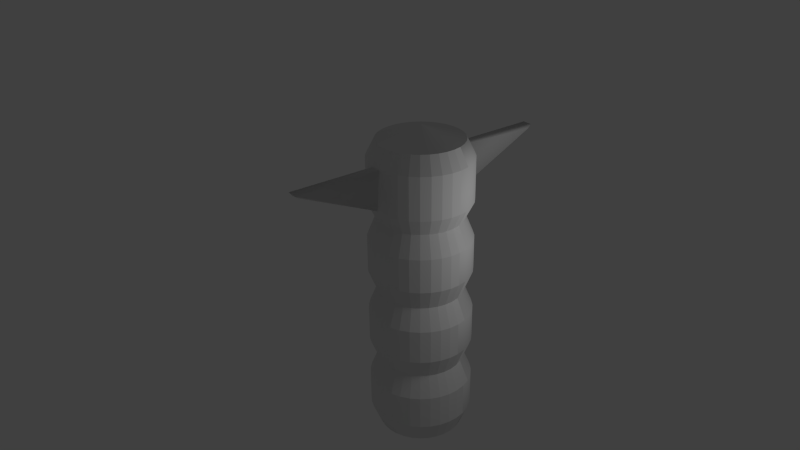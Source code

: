 # Source: totem.blend  (saved by Blender 2.61.0; exported with 4.5.12 LTS)
import bpy
from mathutils import Matrix  # noqa: F401  (used for matrix-valued properties, if any)

bpy.ops.wm.read_factory_settings(use_empty=True)
scene = bpy.context.scene
scene.name = 'Scene'

# ---- collections
col_collection_1 = bpy.data.collections.new('Collection 1'); scene.collection.children.link(col_collection_1)

# ---- world
world_world = bpy.data.worlds.new('World'); scene.world = world_world
world_world.color = (0.05088, 0.05088, 0.05088)
world_world.use_sun_shadow = False
world_world.sun_shadow_jitter_overblur = 0.0
world_world.cycles.sampling_method = 'MANUAL'
world_world.cycles.sample_map_resolution = 256

# ---- cameras
cam_camera = bpy.data.cameras.new('Camera')
cam_camera.clip_end = 100.0
cam_camera.lens = 35.0
cam_camera.sensor_width = 32.0
cam_camera.sensor_height = 18.0
cam_camera.ortho_scale = 7.314
cam_camera.dof.focus_distance = 0.0
cam_camera.dof.aperture_fstop = 128.0

# ---- lights
light_lamp = bpy.data.lights.new('Lamp', 'POINT')
light_lamp.transmission_factor = 0.0
light_lamp.cutoff_distance = 30.0
light_lamp.energy = 100.0
light_lamp.shadow_buffer_clip_start = 1.001
light_lamp.shadow_soft_size = 1.0
light_lamp.shadow_maximum_resolution = 0.006
light_lamp.use_absolute_resolution = True
light_lamp.cycles.use_multiple_importance_sampling = False

# ---- meshes
me_cylinder = bpy.data.meshes.new('Cylinder')
me_cylinder.from_pydata([(0.0, 1.0, -0.2), (0.1951, 0.9808, -0.2), (0.3827, 0.9239, -0.2), (0.5556, 0.8315, -0.2), (0.7071, 0.7071, -0.2), (0.8315, 0.5556, -0.2), (0.9239, 0.3827, -0.2), (0.9808, 0.1951, -0.2), (1.0, 7.55e-08, -0.2), (0.9808, -0.1951, -0.2), (0.9239, -0.3827, -0.2), (0.8315, -0.5556, -0.2), (0.7071, -0.7071, -0.2), (0.5556, -0.8315, -0.2), (0.3827, -0.9239, -0.2), (0.1951, -0.9808, -0.2), (-3.258e-07, -1.0, -0.2), (-0.1951, -0.9808, -0.2), (-0.3827, -0.9239, -0.2), (-0.5556, -0.8315, -0.2), (-0.7071, -0.7071, -0.2), (-0.8315, -0.5556, -0.2), (-0.9239, -0.3827, -0.2), (-0.9808, -0.1951, -0.2), (-1.0, 9.656e-07, -0.2), (-0.9808, 0.1951, -0.2), (-0.9239, 0.3827, -0.2), (-0.8315, 0.5556, -0.2), (-0.7071, 0.7071, -0.2), (-0.5556, 0.8315, -0.2), (-0.3827, 0.9239, -0.2), (-0.1951, 0.9808, -0.2), (1.967e-06, 1.2, 0.3), (0.2341, 1.177, 0.3), (0.4592, 1.109, 0.3), (0.6667, 0.9978, 0.3), (0.8485, 0.8485, 0.3), (0.9978, 0.6667, 0.3), (1.109, 0.4592, 0.3), (1.177, 0.2341, 0.3), (1.2, -2.347e-06, 0.3), (1.177, -0.2341, 0.3), (1.109, -0.4592, 0.3), (0.9978, -0.6667, 0.3), (0.8485, -0.8485, 0.3), (0.6667, -0.9978, 0.3), (0.4592, -1.109, 0.3), (0.2341, -1.177, 0.3), (1.192e-06, -1.2, 0.3), (-0.2341, -1.177, 0.3), (-0.4592, -1.109, 0.3), (-0.6667, -0.9978, 0.3), (-0.8485, -0.8485, 0.3), (-0.9978, -0.6667, 0.3), (-1.109, -0.4592, 0.3), (-1.177, -0.2341, 0.3), (-1.2, -4.575e-06, 0.3), (-1.177, 0.2341, 0.3), (-1.109, 0.4592, 0.3), (-0.9978, 0.6667, 0.3), (-0.8485, 0.8485, 0.3), (-0.6667, 0.9978, 0.3), (-0.4592, 1.109, 0.3), (-0.2341, 1.177, 0.3), (0.0, 0.0, -0.2), (1.967e-06, 1.2, 1.1), (-0.2341, 1.177, 1.1), (-0.4592, 1.109, 1.1), (-0.6667, 0.9978, 1.1), (-0.8485, 0.8485, 1.1), (-0.9978, 0.6667, 1.1), (-1.109, 0.4592, 1.1), (-1.177, 0.2341, 1.1), (-1.2, -4.575e-06, 1.1), (-1.177, -0.2341, 1.1), (-1.109, -0.4592, 1.1), (-0.9978, -0.6667, 1.1), (-0.8485, -0.8485, 1.1), (-0.6667, -0.9978, 1.1), (-0.4592, -1.109, 1.1), (-0.2341, -1.177, 1.1), (1.192e-06, -1.2, 1.1), (0.2341, -1.177, 1.1), (0.4592, -1.109, 1.1), (0.6667, -0.9978, 1.1), (0.8485, -0.8485, 1.1), (0.9978, -0.6667, 1.1), (1.109, -0.4592, 1.1), (1.177, -0.2341, 1.1), (1.2, -2.347e-06, 1.1), (1.177, 0.2341, 1.1), (1.109, 0.4592, 1.1), (0.9978, 0.6667, 1.1), (0.8485, 0.8485, 1.1), (0.6667, 0.9978, 1.1), (0.4592, 1.109, 1.1), (0.2341, 1.177, 1.1), (0.1943, 0.9769, 1.6), (1.588e-06, 0.996, 1.6), (0.3812, 0.9202, 1.6), (0.5533, 0.8281, 1.6), (0.7043, 0.7043, 1.6), (0.8281, 0.5533, 1.6), (0.9202, 0.3812, 1.6), (0.9769, 0.1943, 1.6), (0.996, -2.246e-06, 1.6), (0.9769, -0.1943, 1.6), (0.9202, -0.3812, 1.6), (0.8281, -0.5533, 1.6), (0.7043, -0.7043, 1.6), (0.5533, -0.8281, 1.6), (0.3812, -0.9202, 1.6), (0.1943, -0.9769, 1.6), (9.151e-07, -0.996, 1.6), (-0.1943, -0.9769, 1.6), (-0.3812, -0.9202, 1.6), (-0.5533, -0.8281, 1.6), (-0.7043, -0.7043, 1.6), (-0.8281, -0.5534, 1.6), (-0.9202, -0.3812, 1.6), (-0.9769, -0.1943, 1.6), (-0.996, -4.098e-06, 1.6), (-0.9769, 0.1943, 1.6), (-0.9202, 0.3811, 1.6), (-0.8281, 0.5533, 1.6), (-0.7043, 0.7043, 1.6), (-0.5534, 0.8281, 1.6), (-0.3812, 0.9202, 1.6), (-0.1943, 0.9769, 1.6), (1.967e-06, 1.195, 2.1), (-0.2332, 1.172, 2.1), (-0.4574, 1.104, 2.1), (-0.664, 0.9938, 2.1), (-0.8451, 0.8451, 2.1), (-0.9938, 0.664, 2.1), (-1.104, 0.4574, 2.1), (-1.172, 0.2332, 2.1), (-1.195, -4.559e-06, 2.1), (-1.172, -0.2332, 2.1), (-1.104, -0.4574, 2.1), (-0.9938, -0.664, 2.1), (-0.8451, -0.8451, 2.1), (-0.664, -0.9938, 2.1), (-0.4574, -1.104, 2.1), (-0.2332, -1.172, 2.1), (1.132e-06, -1.195, 2.1), (0.2332, -1.172, 2.1), (0.4574, -1.104, 2.1), (0.664, -0.9938, 2.1), (0.8451, -0.8451, 2.1), (0.9938, -0.664, 2.1), (1.104, -0.4574, 2.1), (1.172, -0.2332, 2.1), (1.195, -2.336e-06, 2.1), (1.172, 0.2332, 2.1), (1.104, 0.4574, 2.1), (0.9938, 0.664, 2.1), (0.8451, 0.8451, 2.1), (0.664, 0.9938, 2.1), (0.4574, 1.104, 2.1), (0.2332, 1.172, 2.1), (1.967e-06, 1.195, 2.9), (0.2332, 1.172, 2.9), (0.4574, 1.104, 2.9), (0.664, 0.9938, 2.9), (0.8451, 0.8451, 2.9), (0.9938, 0.664, 2.9), (1.104, 0.4574, 2.9), (1.172, 0.2332, 2.9), (1.195, -2.336e-06, 2.9), (1.172, -0.2332, 2.9), (1.104, -0.4574, 2.9), (0.9938, -0.664, 2.9), (0.8451, -0.8451, 2.9), (0.664, -0.9938, 2.9), (0.4574, -1.104, 2.9), (0.2332, -1.172, 2.9), (1.132e-06, -1.195, 2.9), (-0.2332, -1.172, 2.9), (-0.4574, -1.104, 2.9), (-0.664, -0.9938, 2.9), (-0.8451, -0.8451, 2.9), (-0.9938, -0.664, 2.9), (-1.104, -0.4574, 2.9), (-1.172, -0.2332, 2.9), (-1.195, -4.559e-06, 2.9), (-1.172, 0.2332, 2.9), (-1.104, 0.4574, 2.9), (-0.9938, 0.664, 2.9), (-0.8451, 0.8451, 2.9), (-0.664, 0.9938, 2.9), (-0.4574, 1.104, 2.9), (-0.2332, 1.172, 2.9), (-0.1935, 0.973, 3.4), (1.579e-06, 0.992, 3.4), (-0.3796, 0.9165, 3.4), (-0.5511, 0.8248, 3.4), (-0.7015, 0.7015, 3.4), (-0.8248, 0.5511, 3.4), (-0.9165, 0.3796, 3.4), (-0.973, 0.1935, 3.4), (-0.992, -4.087e-06, 3.4), (-0.973, -0.1935, 3.4), (-0.9165, -0.3796, 3.4), (-0.8248, -0.5511, 3.4), (-0.7015, -0.7015, 3.4), (-0.5511, -0.8248, 3.4), (-0.3796, -0.9165, 3.4), (-0.1935, -0.973, 3.4), (9.093e-07, -0.992, 3.4), (0.1935, -0.973, 3.4), (0.3796, -0.9165, 3.4), (0.5511, -0.8248, 3.4), (0.7015, -0.7015, 3.4), (0.8248, -0.5511, 3.4), (0.9165, -0.3796, 3.4), (0.973, -0.1935, 3.4), (0.992, -2.242e-06, 3.4), (0.973, 0.1935, 3.4), (0.9165, 0.3796, 3.4), (0.8248, 0.5511, 3.4), (0.7015, 0.7015, 3.4), (0.5511, 0.8248, 3.4), (0.3796, 0.9165, 3.4), (0.1935, 0.973, 3.4), (1.967e-06, 1.19, 3.9), (0.2322, 1.168, 3.9), (0.4556, 1.1, 3.9), (0.6614, 0.9898, 3.9), (0.8418, 0.8418, 3.9), (0.9898, 0.6614, 3.9), (1.1, 0.4556, 3.9), (1.168, 0.2322, 3.9), (1.19, -2.332e-06, 3.9), (1.168, -0.2322, 3.9), (1.1, -0.4556, 3.9), (0.9898, -0.6614, 3.9), (0.8418, -0.8418, 3.9), (0.6614, -0.9898, 3.9), (0.4556, -1.1, 3.9), (0.2322, -1.168, 3.9), (1.132e-06, -1.19, 3.9), (-0.2322, -1.168, 3.9), (-0.4556, -1.1, 3.9), (-0.6614, -0.9898, 3.9), (-0.8418, -0.8418, 3.9), (-0.9898, -0.6614, 3.9), (-1.1, -0.4556, 3.9), (-1.168, -0.2322, 3.9), (-1.19, -4.545e-06, 3.9), (-1.168, 0.2322, 3.9), (-1.1, 0.4555, 3.9), (-0.9898, 0.6614, 3.9), (-0.8418, 0.8417, 3.9), (-0.6614, 0.9898, 3.9), (-0.4556, 1.1, 3.9), (-0.2322, 1.168, 3.9), (-0.2322, 1.168, 4.7), (1.967e-06, 1.19, 4.7), (-0.4556, 1.1, 4.7), (-0.6614, 0.9898, 4.7), (-0.8418, 0.8417, 4.7), (-0.9898, 0.6614, 4.7), (-1.1, 0.4555, 4.7), (-1.168, 0.2322, 4.7), (-1.19, -4.545e-06, 4.7), (-1.168, -0.2322, 4.7), (-1.1, -0.4556, 4.7), (-0.9898, -0.6614, 4.7), (-0.8418, -0.8418, 4.7), (-0.6614, -0.9898, 4.7), (-0.4556, -1.1, 4.7), (-0.2322, -1.168, 4.7), (1.132e-06, -1.19, 4.7), (0.2322, -1.168, 4.7), (0.4556, -1.1, 4.7), (0.6614, -0.9898, 4.7), (0.8418, -0.8418, 4.7), (0.9898, -0.6614, 4.7), (1.1, -0.4556, 4.7), (1.168, -0.2322, 4.7), (1.19, -2.332e-06, 4.7), (1.168, 0.2322, 4.7), (1.1, 0.4556, 4.7), (0.9898, 0.6614, 4.7), (0.8418, 0.8418, 4.7), (0.6614, 0.9898, 4.7), (0.4556, 1.1, 4.7), (0.2322, 1.168, 4.7), (0.1928, 0.9691, 5.2), (1.567e-06, 0.988, 5.2), (0.3781, 0.9128, 5.2), (0.5489, 0.8215, 5.2), (0.6987, 0.6987, 5.2), (0.8215, 0.5489, 5.2), (0.9128, 0.3781, 5.2), (0.9691, 0.1928, 5.2), (0.988, -2.24e-06, 5.2), (0.9691, -0.1928, 5.2), (0.9128, -0.3781, 5.2), (0.8215, -0.5489, 5.2), (0.6987, -0.6987, 5.2), (0.5489, -0.8215, 5.2), (0.3781, -0.9128, 5.2), (0.1928, -0.9691, 5.2), (8.997e-07, -0.988, 5.2), (-0.1928, -0.9691, 5.2), (-0.3781, -0.9128, 5.2), (-0.5489, -0.8215, 5.2), (-0.6987, -0.6987, 5.2), (-0.8215, -0.5489, 5.2), (-0.9128, -0.3781, 5.2), (-0.9691, -0.1928, 5.2), (-0.988, -4.078e-06, 5.2), (-0.9691, 0.1928, 5.2), (-0.9128, 0.3781, 5.2), (-0.8215, 0.5489, 5.2), (-0.6987, 0.6987, 5.2), (-0.5489, 0.8215, 5.2), (-0.3781, 0.9128, 5.2), (-0.1928, 0.9691, 5.2), (0.01653, 1.269, 5.695), (-0.2313, 1.163, 5.6), (-0.4537, 1.095, 5.6), (-0.6587, 0.9858, 5.6), (-0.8384, 0.8384, 5.6), (-0.9858, 0.6587, 5.6), (-1.095, 0.4537, 5.6), (-1.163, 0.2313, 5.6), (-1.186, -4.533e-06, 5.6), (-1.163, -0.2313, 5.6), (-1.095, -0.4537, 5.6), (-0.9858, -0.6587, 5.6), (-0.8384, -0.8384, 5.6), (-0.6587, -0.9858, 5.6), (-0.4537, -1.095, 5.6), (-0.2177, -1.252, 5.686), (0.01291, -1.27, 5.709), (0.2313, -1.163, 5.6), (0.4537, -1.095, 5.6), (0.6587, -0.9858, 5.6), (0.8384, -0.8384, 5.6), (0.9858, -0.6587, 5.6), (1.095, -0.4537, 5.6), (1.163, -0.2313, 5.6), (1.186, -2.328e-06, 5.6), (1.163, 0.2313, 5.6), (1.095, 0.4537, 5.6), (0.9858, 0.6587, 5.6), (0.8384, 0.8384, 5.6), (0.6587, 0.9858, 5.6), (0.4537, 1.095, 5.6), (0.2479, 1.257, 5.676), (1.93e-06, 1.186, 6.6), (0.2313, 1.163, 6.6), (0.4537, 1.095, 6.6), (0.6587, 0.9858, 6.6), (0.8384, 0.8384, 6.6), (0.9858, 0.6587, 6.6), (1.095, 0.4537, 6.6), (1.163, 0.2313, 6.6), (1.186, -2.328e-06, 6.6), (1.163, -0.2313, 6.6), (1.095, -0.4537, 6.6), (0.9858, -0.6587, 6.6), (0.8384, -0.8384, 6.6), (0.6587, -0.9858, 6.6), (0.4537, -1.095, 6.6), (0.2313, -1.163, 6.6), (1.129e-06, -1.186, 6.6), (-0.2313, -1.163, 6.6), (-0.4537, -1.095, 6.6), (-0.6587, -0.9858, 6.6), (-0.8384, -0.8384, 6.6), (-0.9858, -0.6587, 6.6), (-1.095, -0.4537, 6.6), (-1.163, -0.2313, 6.6), (-1.186, -4.533e-06, 6.6), (-1.163, 0.2313, 6.6), (-1.095, 0.4537, 6.6), (-0.9858, 0.6587, 6.6), (-0.8384, 0.8384, 6.6), (-0.6587, 0.9858, 6.6), (-0.4537, 1.095, 6.6), (-0.2313, 1.163, 6.6), (1.548e-06, 0.9841, 7.0), (-0.192, 0.9652, 7.0), (-0.3766, 0.9092, 7.0), (-0.5467, 0.8182, 7.0), (-0.6959, 0.6959, 7.0), (-0.8182, 0.5467, 7.0), (-0.9092, 0.3766, 7.0), (-0.9652, 0.192, 7.0), (-0.9841, -4.069e-06, 7.0), (-0.9652, -0.192, 7.0), (-0.9092, -0.3766, 7.0), (-0.8182, -0.5467, 7.0), (-0.6959, -0.6959, 7.0), (-0.5467, -0.8182, 7.0), (-0.3766, -0.9092, 7.0), (-0.192, -0.9652, 7.0), (8.828e-07, -0.9841, 7.0), (0.192, -0.9652, 7.0), (0.3766, -0.9092, 7.0), (0.5467, -0.8182, 7.0), (0.6959, -0.6959, 7.0), (0.8182, -0.5467, 7.0), (0.9092, -0.3766, 7.0), (0.9652, -0.192, 7.0), (0.9841, -2.239e-06, 7.0), (0.9652, 0.192, 7.0), (0.9092, 0.3766, 7.0), (0.8182, 0.5467, 7.0), (0.6959, 0.6959, 7.0), (0.5467, 0.8182, 7.0), (0.3766, 0.9092, 7.0), (0.192, 0.9652, 7.0), (0.4108, 3.07, 6.505), (0.4274, 3.153, 6.6), (0.196, 3.176, 6.6), (0.1794, 3.082, 6.524), (-0.4402, -3.069, 6.491), (-0.4273, -3.153, 6.6), (-0.196, -3.176, 6.6), (-0.2097, -3.087, 6.514), (-1.095, 0.4537, 5.6), (-1.095, 0.4537, 6.6), (-1.163, 0.2313, 6.6), (-1.186, -4.533e-06, 6.6), (-1.186, -4.533e-06, 5.6), (-1.163, 0.2313, 5.6), (-3.007e-07, 0.009839, 7.3), (0.00192, 0.00965, 7.3), (0.003766, 0.00909, 7.3), (0.005467, 0.008181, 7.3), (0.006958, 0.006957, 7.3), (0.008182, 0.005466, 7.3), (0.009092, 0.003764, 7.3), (0.009652, 0.001918, 7.3), (0.009841, -1.77e-06, 7.3), (0.009652, -0.001922, 7.3), (0.009092, -0.003768, 7.3), (0.008182, -0.005469, 7.3), (0.006958, -0.00696, 7.3), (0.005467, -0.008184, 7.3), (0.003766, -0.009094, 7.3), (0.00192, -0.009654, 7.3), (-3.073e-07, -0.009843, 7.3), (-0.00192, -0.009654, 7.3), (-0.003766, -0.009094, 7.3), (-0.005468, -0.008184, 7.3), (-0.006959, -0.00696, 7.3), (-0.008183, -0.005469, 7.3), (-0.009092, -0.003768, 7.3), (-0.009652, -0.001922, 7.3), (-0.009841, -1.789e-06, 7.3), (-0.009652, 0.001918, 7.3), (-0.009092, 0.003764, 7.3), (-0.008183, 0.005466, 7.3), (-0.006959, 0.006957, 7.3), (-0.005468, 0.008181, 7.3), (-0.003766, 0.00909, 7.3), (-0.00192, 0.00965, 7.3), (-3.165e-07, -1.748e-06, 7.3)], [], [(64, 0, 1), (64, 1, 2), (64, 2, 3), (64, 3, 4), (64, 4, 5), (64, 5, 6), (64, 6, 7), (64, 7, 8), (64, 8, 9), (64, 9, 10), (64, 10, 11), (64, 11, 12), (64, 12, 13), (64, 13, 14), (64, 14, 15), (64, 15, 16), (64, 16, 17), (64, 17, 18), (64, 18, 19), (64, 19, 20), (64, 20, 21), (64, 21, 22), (64, 22, 23), (64, 23, 24), (64, 24, 25), (64, 25, 26), (64, 26, 27), (64, 27, 28), (64, 28, 29), (64, 29, 30), (64, 30, 31), (31, 0, 64), (0, 32, 33, 1), (1, 33, 34, 2), (2, 34, 35, 3), (3, 35, 36, 4), (4, 36, 37, 5), (5, 37, 38, 6), (6, 38, 39, 7), (7, 39, 40, 8), (8, 40, 41, 9), (9, 41, 42, 10), (10, 42, 43, 11), (11, 43, 44, 12), (12, 44, 45, 13), (13, 45, 46, 14), (14, 46, 47, 15), (15, 47, 48, 16), (16, 48, 49, 17), (17, 49, 50, 18), (18, 50, 51, 19), (19, 51, 52, 20), (20, 52, 53, 21), (21, 53, 54, 22), (22, 54, 55, 23), (23, 55, 56, 24), (24, 56, 57, 25), (25, 57, 58, 26), (26, 58, 59, 27), (27, 59, 60, 28), (28, 60, 61, 29), (29, 61, 62, 30), (30, 62, 63, 31), (32, 0, 31, 63), (32, 63, 66, 65), (63, 62, 67, 66), (62, 61, 68, 67), (61, 60, 69, 68), (60, 59, 70, 69), (59, 58, 71, 70), (58, 57, 72, 71), (57, 56, 73, 72), (56, 55, 74, 73), (55, 54, 75, 74), (54, 53, 76, 75), (53, 52, 77, 76), (52, 51, 78, 77), (51, 50, 79, 78), (50, 49, 80, 79), (49, 48, 81, 80), (48, 47, 82, 81), (47, 46, 83, 82), (46, 45, 84, 83), (45, 44, 85, 84), (44, 43, 86, 85), (43, 42, 87, 86), (42, 41, 88, 87), (41, 40, 89, 88), (40, 39, 90, 89), (39, 38, 91, 90), (38, 37, 92, 91), (37, 36, 93, 92), (36, 35, 94, 93), (35, 34, 95, 94), (34, 33, 96, 95), (33, 32, 65, 96), (96, 65, 98, 97), (95, 96, 97, 99), (94, 95, 99, 100), (93, 94, 100, 101), (92, 93, 101, 102), (91, 92, 102, 103), (90, 91, 103, 104), (89, 90, 104, 105), (88, 89, 105, 106), (87, 88, 106, 107), (86, 87, 107, 108), (85, 86, 108, 109), (84, 85, 109, 110), (83, 84, 110, 111), (82, 83, 111, 112), (81, 82, 112, 113), (80, 81, 113, 114), (79, 80, 114, 115), (78, 79, 115, 116), (77, 78, 116, 117), (76, 77, 117, 118), (75, 76, 118, 119), (74, 75, 119, 120), (73, 74, 120, 121), (72, 73, 121, 122), (71, 72, 122, 123), (70, 71, 123, 124), (69, 70, 124, 125), (68, 69, 125, 126), (67, 68, 126, 127), (66, 67, 127, 128), (65, 66, 128, 98), (98, 128, 130, 129), (128, 127, 131, 130), (127, 126, 132, 131), (126, 125, 133, 132), (125, 124, 134, 133), (124, 123, 135, 134), (123, 122, 136, 135), (122, 121, 137, 136), (121, 120, 138, 137), (120, 119, 139, 138), (119, 118, 140, 139), (118, 117, 141, 140), (117, 116, 142, 141), (116, 115, 143, 142), (115, 114, 144, 143), (114, 113, 145, 144), (113, 112, 146, 145), (112, 111, 147, 146), (111, 110, 148, 147), (110, 109, 149, 148), (109, 108, 150, 149), (108, 107, 151, 150), (107, 106, 152, 151), (106, 105, 153, 152), (105, 104, 154, 153), (104, 103, 155, 154), (103, 102, 156, 155), (102, 101, 157, 156), (101, 100, 158, 157), (100, 99, 159, 158), (99, 97, 160, 159), (97, 98, 129, 160), (160, 129, 161, 162), (159, 160, 162, 163), (158, 159, 163, 164), (157, 158, 164, 165), (156, 157, 165, 166), (155, 156, 166, 167), (154, 155, 167, 168), (153, 154, 168, 169), (152, 153, 169, 170), (151, 152, 170, 171), (150, 151, 171, 172), (149, 150, 172, 173), (148, 149, 173, 174), (147, 148, 174, 175), (146, 147, 175, 176), (145, 146, 176, 177), (144, 145, 177, 178), (143, 144, 178, 179), (142, 143, 179, 180), (141, 142, 180, 181), (140, 141, 181, 182), (139, 140, 182, 183), (138, 139, 183, 184), (137, 138, 184, 185), (136, 137, 185, 186), (135, 136, 186, 187), (134, 135, 187, 188), (133, 134, 188, 189), (132, 133, 189, 190), (131, 132, 190, 191), (130, 131, 191, 192), (129, 130, 192, 161), (161, 192, 193, 194), (192, 191, 195, 193), (191, 190, 196, 195), (190, 189, 197, 196), (189, 188, 198, 197), (188, 187, 199, 198), (187, 186, 200, 199), (186, 185, 201, 200), (185, 184, 202, 201), (184, 183, 203, 202), (183, 182, 204, 203), (182, 181, 205, 204), (181, 180, 206, 205), (180, 179, 207, 206), (179, 178, 208, 207), (178, 177, 209, 208), (177, 176, 210, 209), (176, 175, 211, 210), (175, 174, 212, 211), (174, 173, 213, 212), (173, 172, 214, 213), (172, 171, 215, 214), (171, 170, 216, 215), (170, 169, 217, 216), (169, 168, 218, 217), (168, 167, 219, 218), (167, 166, 220, 219), (166, 165, 221, 220), (165, 164, 222, 221), (164, 163, 223, 222), (163, 162, 224, 223), (162, 161, 194, 224), (224, 194, 225, 226), (223, 224, 226, 227), (222, 223, 227, 228), (221, 222, 228, 229), (220, 221, 229, 230), (219, 220, 230, 231), (218, 219, 231, 232), (217, 218, 232, 233), (216, 217, 233, 234), (215, 216, 234, 235), (214, 215, 235, 236), (213, 214, 236, 237), (212, 213, 237, 238), (211, 212, 238, 239), (210, 211, 239, 240), (209, 210, 240, 241), (208, 209, 241, 242), (207, 208, 242, 243), (206, 207, 243, 244), (205, 206, 244, 245), (204, 205, 245, 246), (203, 204, 246, 247), (202, 203, 247, 248), (201, 202, 248, 249), (200, 201, 249, 250), (199, 200, 250, 251), (198, 199, 251, 252), (197, 198, 252, 253), (196, 197, 253, 254), (195, 196, 254, 255), (193, 195, 255, 256), (194, 193, 256, 225), (225, 256, 257, 258), (256, 255, 259, 257), (255, 254, 260, 259), (254, 253, 261, 260), (253, 252, 262, 261), (252, 251, 263, 262), (251, 250, 264, 263), (250, 249, 265, 264), (249, 248, 266, 265), (248, 247, 267, 266), (247, 246, 268, 267), (246, 245, 269, 268), (245, 244, 270, 269), (244, 243, 271, 270), (243, 242, 272, 271), (242, 241, 273, 272), (241, 240, 274, 273), (240, 239, 275, 274), (239, 238, 276, 275), (238, 237, 277, 276), (237, 236, 278, 277), (236, 235, 279, 278), (235, 234, 280, 279), (234, 233, 281, 280), (233, 232, 282, 281), (232, 231, 283, 282), (231, 230, 284, 283), (230, 229, 285, 284), (229, 228, 286, 285), (228, 227, 287, 286), (227, 226, 288, 287), (226, 225, 258, 288), (288, 258, 290, 289), (287, 288, 289, 291), (286, 287, 291, 292), (285, 286, 292, 293), (284, 285, 293, 294), (283, 284, 294, 295), (282, 283, 295, 296), (281, 282, 296, 297), (280, 281, 297, 298), (279, 280, 298, 299), (278, 279, 299, 300), (277, 278, 300, 301), (276, 277, 301, 302), (275, 276, 302, 303), (274, 275, 303, 304), (273, 274, 304, 305), (272, 273, 305, 306), (271, 272, 306, 307), (270, 271, 307, 308), (269, 270, 308, 309), (268, 269, 309, 310), (267, 268, 310, 311), (266, 267, 311, 312), (265, 266, 312, 313), (264, 265, 313, 314), (263, 264, 314, 315), (262, 263, 315, 316), (261, 262, 316, 317), (260, 261, 317, 318), (259, 260, 318, 319), (257, 259, 319, 320), (258, 257, 320, 290), (290, 320, 322, 321), (320, 319, 323, 322), (319, 318, 324, 323), (318, 317, 325, 324), (317, 316, 326, 325), (316, 315, 327, 326), (315, 314, 328, 327), (314, 313, 329, 328), (313, 312, 330, 329), (312, 311, 331, 330), (311, 310, 332, 331), (310, 309, 333, 332), (309, 308, 334, 333), (308, 307, 335, 334), (307, 306, 336, 335), (306, 305, 337, 336), (305, 304, 338, 337), (304, 303, 339, 338), (303, 302, 340, 339), (302, 301, 341, 340), (301, 300, 342, 341), (300, 299, 343, 342), (299, 298, 344, 343), (298, 297, 345, 344), (297, 296, 346, 345), (296, 295, 347, 346), (295, 294, 348, 347), (294, 293, 349, 348), (293, 292, 350, 349), (292, 291, 351, 350), (291, 289, 352, 351), (289, 290, 321, 352), (351, 352, 354, 355), (350, 351, 355, 356), (349, 350, 356, 357), (348, 349, 357, 358), (347, 348, 358, 359), (346, 347, 359, 360), (345, 346, 360, 361), (344, 345, 361, 362), (343, 344, 362, 363), (342, 343, 363, 364), (341, 342, 364, 365), (340, 341, 365, 366), (339, 340, 366, 367), (338, 339, 367, 368), (337, 338, 368, 369), (335, 336, 370, 371), (334, 335, 371, 372), (333, 334, 372, 373), (332, 333, 373, 374), (331, 332, 374, 375), (330, 331, 375, 376), (329, 330, 376, 377), (326, 327, 379, 380), (325, 326, 380, 381), (324, 325, 381, 382), (323, 324, 382, 383), (322, 323, 383, 384), (321, 322, 384, 353), (353, 384, 386, 385), (384, 383, 387, 386), (383, 382, 388, 387), (382, 381, 389, 388), (381, 380, 390, 389), (380, 379, 391, 390), (379, 378, 392, 391), (378, 377, 393, 392), (377, 376, 394, 393), (376, 375, 395, 394), (375, 374, 396, 395), (374, 373, 397, 396), (373, 372, 398, 397), (372, 371, 399, 398), (371, 370, 400, 399), (370, 369, 401, 400), (369, 368, 402, 401), (368, 367, 403, 402), (367, 366, 404, 403), (366, 365, 405, 404), (365, 364, 406, 405), (364, 363, 407, 406), (363, 362, 408, 407), (362, 361, 409, 408), (361, 360, 410, 409), (360, 359, 411, 410), (359, 358, 412, 411), (358, 357, 413, 412), (357, 356, 414, 413), (356, 355, 415, 414), (355, 354, 416, 415), (354, 353, 385, 416), (354, 352, 417, 418), (353, 354, 418, 419), (321, 353, 419, 420), (352, 321, 420, 417), (417, 420, 419, 418), (370, 336, 421, 422), (369, 370, 422, 423), (337, 369, 423, 424), (336, 337, 424, 421), (421, 424, 423, 422), (379, 327, 425, 426), (378, 379, 426, 427), (377, 378, 427, 428), (329, 377, 428, 429), (328, 329, 429, 430), (327, 328, 430, 425), (425, 430, 427, 426), (430, 429, 428, 427), (416, 385, 431, 432), (415, 416, 432, 433), (414, 415, 433, 434), (413, 414, 434, 435), (412, 413, 435, 436), (411, 412, 436, 437), (410, 411, 437, 438), (409, 410, 438, 439), (408, 409, 439, 440), (407, 408, 440, 441), (406, 407, 441, 442), (405, 406, 442, 443), (404, 405, 443, 444), (403, 404, 444, 445), (402, 403, 445, 446), (401, 402, 446, 447), (400, 401, 447, 448), (399, 400, 448, 449), (398, 399, 449, 450), (397, 398, 450, 451), (396, 397, 451, 452), (395, 396, 452, 453), (394, 395, 453, 454), (393, 394, 454, 455), (392, 393, 455, 456), (391, 392, 456, 457), (390, 391, 457, 458), (389, 390, 458, 459), (388, 389, 459, 460), (387, 388, 460, 461), (386, 387, 461, 462), (385, 386, 462, 431), (463, 432, 431), (463, 433, 432), (463, 434, 433), (463, 435, 434), (463, 436, 435), (463, 437, 436), (463, 438, 437), (463, 439, 438), (463, 440, 439), (463, 441, 440), (463, 442, 441), (463, 443, 442), (463, 444, 443), (463, 445, 444), (463, 446, 445), (463, 447, 446), (463, 448, 447), (463, 449, 448), (463, 450, 449), (463, 451, 450), (463, 452, 451), (463, 453, 452), (463, 454, 453), (463, 455, 454), (463, 456, 455), (463, 457, 456), (463, 458, 457), (463, 459, 458), (463, 460, 459), (463, 461, 460), (463, 462, 461), (463, 431, 462)])
me_cylinder.polygons.foreach_set('use_smooth', [1, 1, 1, 1, 1, 1, 1, 1, 1, 1, 1, 1, 1, 1, 1, 1, 1, 1, 1, 1, 1, 1, 1, 1, 1, 1, 1, 1, 1, 1, 1, 1, 1, 1, 1, 1, 1, 1, 1, 0, 0, 0, 0, 0, 0, 0, 0, 1, 1, 1, 1, 1, 1, 1, 1, 1, 1, 1, 1, 1, 1, 1, 1, 1, 1, 1, 1, 1, 1, 1, 1, 1, 1, 1, 1, 1, 1, 1, 1, 1, 1, 1, 0, 0, 0, 0, 0, 0, 0, 1, 1, 1, 1, 1, 1, 1, 1, 1, 1, 1, 1, 1, 0, 0, 0, 0, 0, 0, 0, 0, 0, 1, 1, 1, 1, 1, 1, 1, 1, 1, 1, 1, 1, 1, 1, 1, 1, 1, 1, 1, 1, 1, 1, 1, 1, 1, 1, 1, 1, 1, 1, 1, 1, 1, 1, 0, 0, 0, 0, 0, 0, 0, 0, 1, 1, 1, 1, 1, 1, 1, 1, 1, 1, 1, 1, 1, 1, 1, 0, 0, 0, 0, 0, 0, 1, 1, 1, 1, 1, 1, 1, 1, 1, 1, 1, 1, 1, 1, 1, 1, 1, 1, 1, 1, 1, 1, 1, 1, 1, 1, 1, 1, 1, 1, 1, 1, 1, 1, 1, 0, 0, 0, 0, 0, 0, 0, 0, 1, 1, 1, 1, 1, 1, 1, 1, 1, 1, 1, 1, 1, 1, 0, 0, 0, 0, 0, 0, 0, 0, 1, 1, 1, 1, 1, 1, 1, 1, 1, 1, 1, 1, 1, 1, 1, 1, 1, 1, 1, 1, 1, 1, 1, 1, 1, 1, 1, 1, 1, 1, 1, 1, 1, 1, 1, 0, 0, 0, 0, 0, 0, 1, 1, 1, 1, 1, 1, 1, 1, 1, 1, 1, 1, 1, 1, 1, 0, 0, 0, 0, 0, 0, 0, 0, 1, 1, 1, 1, 1, 1, 1, 1, 1, 1, 1, 1, 1, 1, 1, 1, 1, 1, 1, 1, 1, 1, 1, 1, 1, 1, 1, 1, 1, 1, 1, 1, 1, 1, 0, 0, 0, 0, 0, 0, 0, 0, 1, 1, 1, 1, 1, 1, 1, 1, 1, 1, 1, 1, 1, 1, 0, 0, 0, 0, 0, 0, 1, 1, 1, 1, 1, 1, 1, 1, 1, 1, 1, 1, 1, 1, 1, 1, 1, 1, 1, 1, 1, 1, 1, 1, 1, 1, 1, 1, 1, 1, 1, 1, 0, 0, 0, 0, 0, 0, 0, 0, 1, 1, 1, 1, 1, 1, 1, 1, 1, 1, 1, 1, 1, 1, 1, 1, 1, 1, 1, 1, 1, 1, 1, 1, 1, 0, 0, 0, 0, 0, 0, 0, 0, 0, 0, 0, 0, 0, 0, 0, 0, 0, 0, 1, 1, 1, 1, 0, 0, 0, 0, 0, 0, 0, 0, 0, 0, 0, 0, 0, 0, 0, 0, 0, 0, 0, 0, 0, 0, 0, 0, 0, 0, 0, 0, 1, 1, 1, 1, 0, 0, 0, 0, 0, 0, 0, 0, 0, 0])
me_cylinder.use_remesh_preserve_volume = False
me_cylinder.use_remesh_preserve_attributes = False
me_cylinder.use_mirror_vertex_groups = False
me_cylinder.update()

# ---- objects
ob_cylinder = bpy.data.objects.new('Cylinder', me_cylinder)
ob_lamp = bpy.data.objects.new('Lamp', light_lamp)
ob_camera = bpy.data.objects.new('Camera', cam_camera)

# ---- transforms, parenting, visibility, modifiers, constraints
ob_cylinder.location = (0.0, 0.0, 0.0)
ob_cylinder.lineart.crease_threshold = 0.0
ob_lamp.location = (4.076, 1.005, 5.904)
ob_lamp.rotation_euler = (0.6503, 0.05522, 1.866)
ob_lamp.lock_rotations_4d = False
ob_lamp.empty_display_type = 'ARROWS'
ob_lamp.color = (0.0, 0.0, 0.0, 0.0)
ob_lamp.lineart.crease_threshold = 0.0
ob_camera.location = (12.33, -12.12, 13.55)
ob_camera.rotation_euler = (1.109, 0.01082, 0.8149)
ob_camera.lock_rotations_4d = False
ob_camera.empty_display_type = 'ARROWS'
ob_camera.color = (0.0, 0.0, 0.0, 0.0)
ob_camera.display_type = 'WIRE'
ob_camera.lineart.crease_threshold = 0.0

# ---- collection membership
col_collection_1.objects.link(ob_cylinder)
col_collection_1.objects.link(ob_lamp)
col_collection_1.objects.link(ob_camera)

# ---- scene / render settings (as saved in the file)
scene.camera = ob_camera
scene.frame_start = 1; scene.frame_end = 250; scene.frame_set(1)
scene.render.engine = 'BLENDER_EEVEE_NEXT'
scene.render.image_settings.color_mode = 'RGB'
scene.render.image_settings.compression = 90
scene.render.resolution_percentage = 50
scene.render.dither_intensity = 0.0
scene.render.bake_margin = 2
scene.render.bake_bias = 0.0
scene.cycles.use_denoising = False
scene.cycles.samples = 10
scene.cycles.sampling_pattern = 'TABULATED_SOBOL'
scene.cycles.light_sampling_threshold = 0.0
scene.cycles.use_adaptive_sampling = False
scene.cycles.use_light_tree = False
scene.cycles.blur_glossy = 0.0
scene.cycles.volume_bounces = 1
scene.cycles.pixel_filter_type = 'GAUSSIAN'
scene.cycles.sample_clamp_indirect = 0.0
scene.view_settings.view_transform = 'Standard'
bpy.context.view_layer.update()

